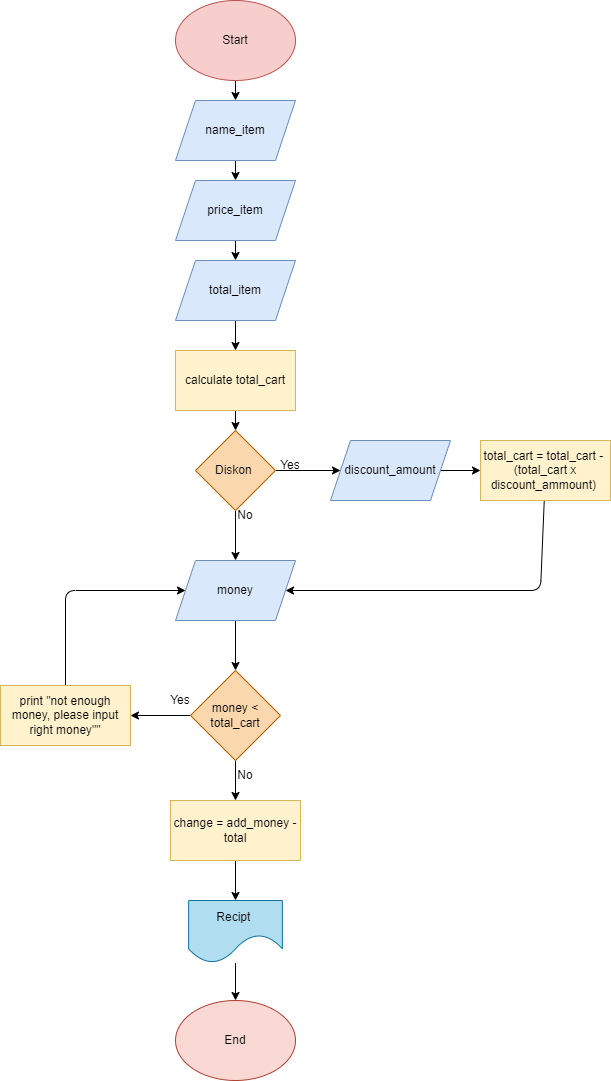

The diagram above was exported from draw.io. Its source (the exported page's mxGraphModel, read from the mxfile embedded in the PNG):
<mxGraphModel dx="820" dy="613" grid="1" gridSize="10" guides="1" tooltips="1" connect="1" arrows="1" fold="1" page="1" pageScale="1" pageWidth="850" pageHeight="1100" background="#ffffff" math="0" shadow="0">
  <root>
    <mxCell id="0" />
    <mxCell id="1" parent="0" />
    <mxCell id="5" style="edgeStyle=none;html=1;entryX=0.5;entryY=0;entryDx=0;entryDy=0;fontColor=#000000;strokeColor=#000000;" parent="1" target="4" edge="1">
      <mxGeometry relative="1" as="geometry">
        <mxPoint x="345.01" y="90" as="sourcePoint" />
      </mxGeometry>
    </mxCell>
    <mxCell id="2" value="&lt;font color=&quot;#000000&quot;&gt;Start&lt;/font&gt;" style="ellipse;whiteSpace=wrap;html=1;fillColor=#f8cecc;strokeColor=#b85450;" parent="1" vertex="1">
      <mxGeometry x="285.01" y="10" width="120" height="80" as="geometry" />
    </mxCell>
    <mxCell id="7" style="edgeStyle=none;html=1;fontColor=#000000;strokeColor=#000000;" parent="1" source="4" target="6" edge="1">
      <mxGeometry relative="1" as="geometry" />
    </mxCell>
    <mxCell id="4" value="&lt;font color=&quot;#000000&quot;&gt;name_item&lt;/font&gt;" style="shape=parallelogram;perimeter=parallelogramPerimeter;whiteSpace=wrap;html=1;fixedSize=1;fillColor=#dae8fc;strokeColor=#6c8ebf;" parent="1" vertex="1">
      <mxGeometry x="285" y="110" width="120" height="60" as="geometry" />
    </mxCell>
    <mxCell id="12" style="edgeStyle=none;html=1;fontColor=#000000;strokeColor=#000000;" parent="1" source="6" target="11" edge="1">
      <mxGeometry relative="1" as="geometry" />
    </mxCell>
    <mxCell id="6" value="&lt;font color=&quot;#000000&quot;&gt;price_item&lt;/font&gt;" style="shape=parallelogram;perimeter=parallelogramPerimeter;whiteSpace=wrap;html=1;fixedSize=1;fillColor=#dae8fc;strokeColor=#6c8ebf;" parent="1" vertex="1">
      <mxGeometry x="285.01" y="190" width="120" height="60" as="geometry" />
    </mxCell>
    <mxCell id="71" style="edgeStyle=none;html=1;entryX=0.5;entryY=0;entryDx=0;entryDy=0;strokeColor=#000000;" edge="1" parent="1" source="11" target="15">
      <mxGeometry relative="1" as="geometry" />
    </mxCell>
    <mxCell id="11" value="&lt;font color=&quot;#000000&quot;&gt;total_item&lt;/font&gt;" style="shape=parallelogram;perimeter=parallelogramPerimeter;whiteSpace=wrap;html=1;fixedSize=1;fillColor=#dae8fc;strokeColor=#6c8ebf;" parent="1" vertex="1">
      <mxGeometry x="285" y="270" width="120" height="60" as="geometry" />
    </mxCell>
    <mxCell id="62" style="edgeStyle=none;html=1;strokeColor=#000000;" parent="1" source="15" target="61" edge="1">
      <mxGeometry relative="1" as="geometry" />
    </mxCell>
    <mxCell id="15" value="&lt;font color=&quot;#000000&quot;&gt;calculate total_cart&lt;/font&gt;" style="rounded=0;whiteSpace=wrap;html=1;fillColor=#fff2cc;strokeColor=#d6b656;" parent="1" vertex="1">
      <mxGeometry x="285" y="360" width="120" height="60" as="geometry" />
    </mxCell>
    <mxCell id="20" value="Yes" style="text;html=1;strokeColor=none;fillColor=none;align=center;verticalAlign=middle;whiteSpace=wrap;rounded=0;fontColor=#000000;" parent="1" vertex="1">
      <mxGeometry x="370" y="460" width="60" height="30" as="geometry" />
    </mxCell>
    <mxCell id="35" style="edgeStyle=none;html=1;entryX=0.5;entryY=0;entryDx=0;entryDy=0;labelBackgroundColor=default;fontColor=#000000;strokeColor=#000000;" parent="1" source="22" target="32" edge="1">
      <mxGeometry relative="1" as="geometry" />
    </mxCell>
    <mxCell id="22" value="&lt;font color=&quot;#000000&quot;&gt;money&lt;/font&gt;" style="shape=parallelogram;perimeter=parallelogramPerimeter;whiteSpace=wrap;html=1;fixedSize=1;fillColor=#dae8fc;strokeColor=#6c8ebf;" parent="1" vertex="1">
      <mxGeometry x="285.01" y="570" width="120" height="60" as="geometry" />
    </mxCell>
    <mxCell id="25" value="No" style="text;html=1;strokeColor=none;fillColor=none;align=center;verticalAlign=middle;whiteSpace=wrap;rounded=0;fontColor=#000000;" parent="1" vertex="1">
      <mxGeometry x="325" y="770" width="60" height="30" as="geometry" />
    </mxCell>
    <mxCell id="55" style="edgeStyle=none;html=1;strokeColor=#000000;" parent="1" source="26" target="48" edge="1">
      <mxGeometry relative="1" as="geometry" />
    </mxCell>
    <mxCell id="26" value="&lt;font color=&quot;#000000&quot;&gt;change = add_money - total&lt;/font&gt;" style="rounded=0;whiteSpace=wrap;html=1;fillColor=#fff2cc;strokeColor=#d6b656;" parent="1" vertex="1">
      <mxGeometry x="280" y="810" width="130" height="60" as="geometry" />
    </mxCell>
    <mxCell id="54" style="edgeStyle=none;html=1;entryX=0.5;entryY=0;entryDx=0;entryDy=0;strokeColor=#000000;" parent="1" source="32" target="26" edge="1">
      <mxGeometry relative="1" as="geometry" />
    </mxCell>
    <mxCell id="74" style="edgeStyle=none;html=1;entryX=1;entryY=0.5;entryDx=0;entryDy=0;strokeColor=#000000;" edge="1" parent="1" source="32" target="72">
      <mxGeometry relative="1" as="geometry" />
    </mxCell>
    <mxCell id="32" value="&lt;font color=&quot;#000000&quot;&gt;money &amp;lt; total_cart&lt;/font&gt;" style="rhombus;whiteSpace=wrap;html=1;fillColor=#fad7ac;strokeColor=#b46504;" parent="1" vertex="1">
      <mxGeometry x="300" y="680" width="90" height="90" as="geometry" />
    </mxCell>
    <mxCell id="44" value="&lt;font color=&quot;#000000&quot;&gt;End&lt;/font&gt;" style="ellipse;whiteSpace=wrap;html=1;fillColor=#fad9d5;strokeColor=#ae4132;" parent="1" vertex="1">
      <mxGeometry x="285.01" y="1010" width="120" height="80" as="geometry" />
    </mxCell>
    <mxCell id="52" style="edgeStyle=none;html=1;entryX=0.5;entryY=0;entryDx=0;entryDy=0;labelBackgroundColor=default;fontColor=#000000;strokeColor=#000000;" parent="1" source="48" target="44" edge="1">
      <mxGeometry relative="1" as="geometry" />
    </mxCell>
    <mxCell id="48" value="Recipt&amp;nbsp;" style="shape=document;whiteSpace=wrap;html=1;boundedLbl=1;fillColor=#b1ddf0;strokeColor=#10739e;fontColor=#000000;size=0.45454545454545453;" parent="1" vertex="1">
      <mxGeometry x="298.13" y="910" width="93.75" height="62.5" as="geometry" />
    </mxCell>
    <mxCell id="56" value="Yes" style="text;html=1;strokeColor=none;fillColor=none;align=center;verticalAlign=middle;whiteSpace=wrap;rounded=0;fontColor=#000000;" parent="1" vertex="1">
      <mxGeometry x="260" y="695" width="60" height="30" as="geometry" />
    </mxCell>
    <mxCell id="57" value="No" style="text;html=1;strokeColor=none;fillColor=none;align=center;verticalAlign=middle;whiteSpace=wrap;rounded=0;fontColor=#000000;" parent="1" vertex="1">
      <mxGeometry x="325" y="510" width="60" height="30" as="geometry" />
    </mxCell>
    <mxCell id="64" style="edgeStyle=none;html=1;entryX=0;entryY=0.5;entryDx=0;entryDy=0;strokeColor=#000000;" parent="1" source="61" target="63" edge="1">
      <mxGeometry relative="1" as="geometry" />
    </mxCell>
    <mxCell id="68" style="edgeStyle=none;html=1;entryX=0.5;entryY=0;entryDx=0;entryDy=0;strokeColor=#000000;" parent="1" source="61" target="22" edge="1">
      <mxGeometry relative="1" as="geometry" />
    </mxCell>
    <mxCell id="61" value="&lt;font color=&quot;#000000&quot;&gt;Diskon&amp;nbsp;&lt;/font&gt;" style="rhombus;whiteSpace=wrap;html=1;fillColor=#fad7ac;strokeColor=#b46504;" parent="1" vertex="1">
      <mxGeometry x="305.01" y="440" width="80" height="80" as="geometry" />
    </mxCell>
    <mxCell id="66" style="edgeStyle=none;html=1;entryX=0;entryY=0.5;entryDx=0;entryDy=0;strokeColor=#000000;" parent="1" source="63" target="65" edge="1">
      <mxGeometry relative="1" as="geometry" />
    </mxCell>
    <mxCell id="63" value="&lt;font color=&quot;#000000&quot;&gt;discount_amount&lt;/font&gt;" style="shape=parallelogram;perimeter=parallelogramPerimeter;whiteSpace=wrap;html=1;fixedSize=1;fillColor=#dae8fc;strokeColor=#6c8ebf;" parent="1" vertex="1">
      <mxGeometry x="440" y="450" width="120" height="60" as="geometry" />
    </mxCell>
    <mxCell id="69" style="edgeStyle=none;html=1;entryX=1;entryY=0.5;entryDx=0;entryDy=0;strokeColor=#000000;" parent="1" source="65" target="22" edge="1">
      <mxGeometry relative="1" as="geometry">
        <Array as="points">
          <mxPoint x="650" y="600" />
        </Array>
      </mxGeometry>
    </mxCell>
    <mxCell id="65" value="&lt;font color=&quot;#000000&quot;&gt;total_cart = total_cart - &lt;br&gt;(total_cart x discount_ammount)&amp;nbsp;&lt;/font&gt;" style="rounded=0;whiteSpace=wrap;html=1;fillColor=#fff2cc;strokeColor=#d6b656;" parent="1" vertex="1">
      <mxGeometry x="590" y="450" width="130" height="60" as="geometry" />
    </mxCell>
    <mxCell id="73" style="edgeStyle=none;html=1;strokeColor=#000000;entryX=0;entryY=0.5;entryDx=0;entryDy=0;" edge="1" parent="1" source="72" target="22">
      <mxGeometry relative="1" as="geometry">
        <mxPoint x="175" y="600" as="targetPoint" />
        <Array as="points">
          <mxPoint x="175" y="600" />
        </Array>
      </mxGeometry>
    </mxCell>
    <mxCell id="72" value="&lt;font color=&quot;#000000&quot;&gt;print &quot;not enough money, please input right money&quot;&quot;&lt;/font&gt;" style="rounded=0;whiteSpace=wrap;html=1;fillColor=#fff2cc;strokeColor=#d6b656;" vertex="1" parent="1">
      <mxGeometry x="110" y="695" width="130" height="60" as="geometry" />
    </mxCell>
  </root>
</mxGraphModel>